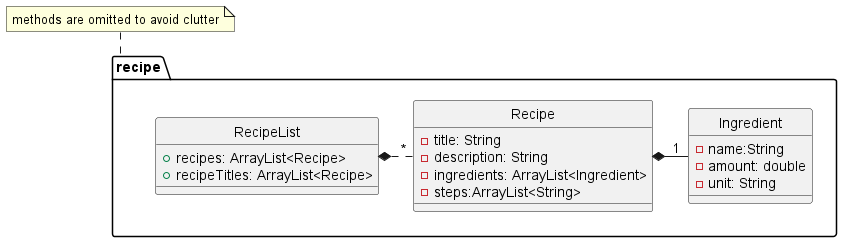

The diagram above was rendered by PlantUML. Its source (embedded in the PNG):
@startuml
skinparam Style strictuml


'hide class fields
'hide class methods

package recipe as rep{
    class RecipeList
    class Recipe
    class Ingredient
}

class RecipeList{
+ recipes: ArrayList<Recipe>
+ recipeTitles: ArrayList<Recipe>
}

class Recipe {
-title: String
-description: String
-ingredients: ArrayList<Ingredient>
-steps:ArrayList<String>
}
class Ingredient{
-name:String
-amount: double
-unit: String
}


RecipeList *.-right- "*"Recipe
Recipe *-right- "1"Ingredient


note top of rep: methods are omitted to avoid clutter

@enduml